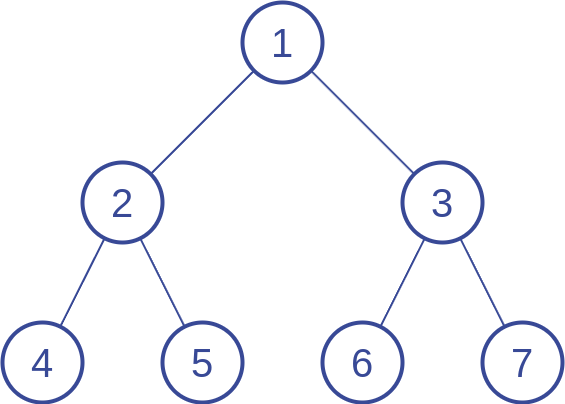

The diagram above was exported from draw.io. Its source (the exported page's mxGraphModel, read from the mxfile embedded in the PNG):
<mxGraphModel dx="753" dy="911" grid="1" gridSize="10" guides="1" tooltips="1" connect="1" arrows="1" fold="1" page="1" pageScale="1" pageWidth="850" pageHeight="1100" math="0" shadow="0">
  <root>
    <mxCell id="0" />
    <mxCell id="1" parent="0" />
    <mxCell id="2" value="1" style="ellipse;whiteSpace=wrap;html=1;aspect=fixed;fillColor=none;fontColor=#384996;strokeColor=#384996;fontSize=40;strokeWidth=4;" vertex="1" parent="1">
      <mxGeometry x="360" y="200" width="80" height="80" as="geometry" />
    </mxCell>
    <mxCell id="20" value="" style="endArrow=none;html=1;fontSize=40;strokeColor=#384996;fontColor=#384996;strokeWidth=2;" edge="1" parent="1" source="9" target="2">
      <mxGeometry width="50" height="50" relative="1" as="geometry">
        <mxPoint x="370" y="570" as="sourcePoint" />
        <mxPoint x="420" y="520" as="targetPoint" />
      </mxGeometry>
    </mxCell>
    <mxCell id="24" value="" style="endArrow=none;html=1;fontSize=40;strokeColor=#384996;fontColor=#384996;strokeWidth=2;" edge="1" parent="1" source="10" target="2">
      <mxGeometry width="50" height="50" relative="1" as="geometry">
        <mxPoint x="308.15715284585076" y="411.589179110493" as="sourcePoint" />
        <mxPoint x="411.61155202112013" y="308.17970939079964" as="targetPoint" />
      </mxGeometry>
    </mxCell>
    <mxCell id="9" value="2" style="ellipse;whiteSpace=wrap;html=1;aspect=fixed;fillColor=none;fontColor=#384996;strokeColor=#384996;fontSize=40;strokeWidth=4;" vertex="1" parent="1">
      <mxGeometry x="200" y="360" width="80" height="80" as="geometry" />
    </mxCell>
    <mxCell id="10" value="3" style="ellipse;whiteSpace=wrap;html=1;aspect=fixed;fillColor=none;fontColor=#384996;strokeColor=#384996;fontSize=40;strokeWidth=4;" vertex="1" parent="1">
      <mxGeometry x="520" y="360" width="80" height="80" as="geometry" />
    </mxCell>
    <mxCell id="23" value="" style="endArrow=none;html=1;fontSize=40;strokeColor=#384996;fontColor=#384996;strokeWidth=2;" edge="1" parent="1" source="3" target="9">
      <mxGeometry width="50" height="50" relative="1" as="geometry">
        <mxPoint x="298.15715284585076" y="401.589179110493" as="sourcePoint" />
        <mxPoint x="401.61155202112013" y="298.17970939079987" as="targetPoint" />
      </mxGeometry>
    </mxCell>
    <mxCell id="22" value="" style="endArrow=none;html=1;fontSize=40;strokeColor=#384996;fontColor=#384996;strokeWidth=2;" edge="1" parent="1" source="9" target="4">
      <mxGeometry width="50" height="50" relative="1" as="geometry">
        <mxPoint x="288.15715284585076" y="391.589179110493" as="sourcePoint" />
        <mxPoint x="391.61155202112013" y="288.17970939079987" as="targetPoint" />
      </mxGeometry>
    </mxCell>
    <mxCell id="21" value="" style="endArrow=none;html=1;fontSize=40;strokeColor=#384996;fontColor=#384996;strokeWidth=2;" edge="1" parent="1" source="10" target="5">
      <mxGeometry width="50" height="50" relative="1" as="geometry">
        <mxPoint x="278.1571528458509" y="381.589179110493" as="sourcePoint" />
        <mxPoint x="381.61155202112013" y="278.17970939079987" as="targetPoint" />
      </mxGeometry>
    </mxCell>
    <mxCell id="26" value="" style="endArrow=none;html=1;fontSize=40;strokeColor=#384996;fontColor=#384996;strokeWidth=2;" edge="1" parent="1" source="10" target="6">
      <mxGeometry width="50" height="50" relative="1" as="geometry">
        <mxPoint x="672.2481392529487" y="805.845103431546" as="sourcePoint" />
        <mxPoint x="627.8885438199893" y="894.2229123600212" as="targetPoint" />
      </mxGeometry>
    </mxCell>
    <mxCell id="3" value="4" style="ellipse;whiteSpace=wrap;html=1;aspect=fixed;fillColor=none;fontColor=#384996;strokeColor=#384996;fontSize=40;strokeWidth=4;" vertex="1" parent="1">
      <mxGeometry x="120" y="520" width="80" height="80" as="geometry" />
    </mxCell>
    <mxCell id="4" value="5" style="ellipse;whiteSpace=wrap;html=1;aspect=fixed;fillColor=none;fontColor=#384996;strokeColor=#384996;fontSize=40;strokeWidth=4;" vertex="1" parent="1">
      <mxGeometry x="280" y="520" width="80" height="80" as="geometry" />
    </mxCell>
    <mxCell id="5" value="6" style="ellipse;whiteSpace=wrap;html=1;aspect=fixed;fillColor=none;fontColor=#384996;strokeColor=#384996;fontSize=40;strokeWidth=4;" vertex="1" parent="1">
      <mxGeometry x="440" y="520" width="80" height="80" as="geometry" />
    </mxCell>
    <mxCell id="6" value="7" style="ellipse;whiteSpace=wrap;html=1;aspect=fixed;fillColor=none;fontColor=#384996;strokeColor=#384996;fontSize=40;strokeWidth=4;" vertex="1" parent="1">
      <mxGeometry x="600" y="520" width="80" height="80" as="geometry" />
    </mxCell>
  </root>
</mxGraphModel>